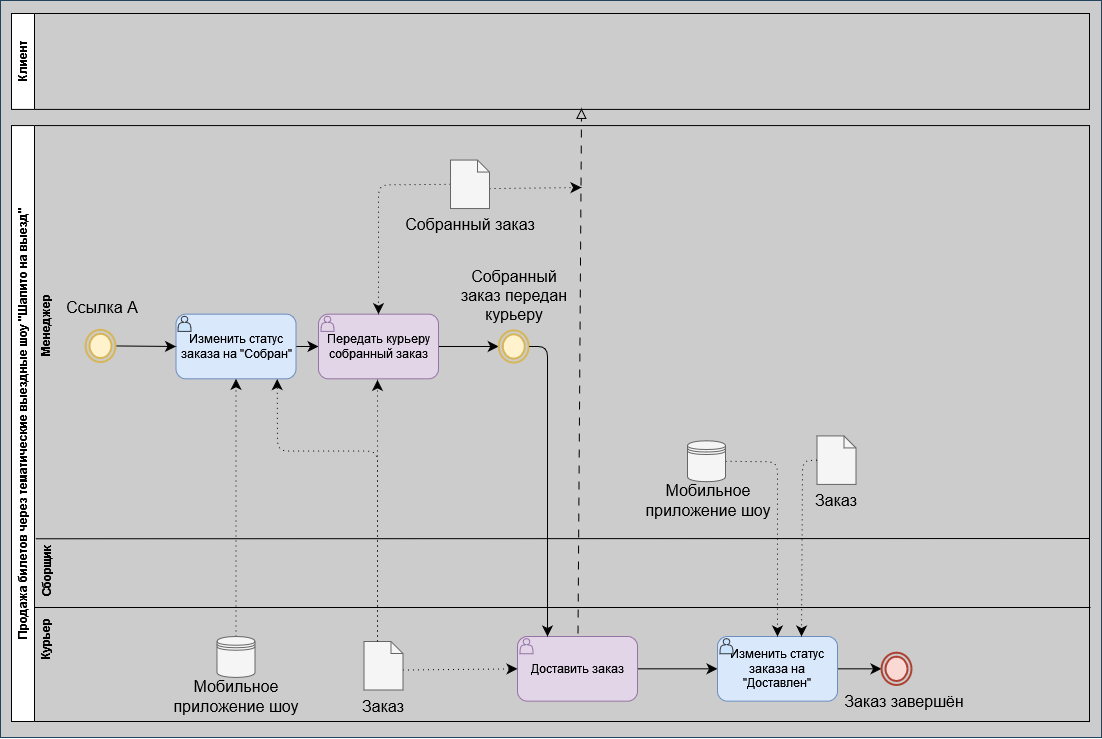

The diagram above was exported from draw.io. Its source (the exported page's mxGraphModel, read from the mxfile embedded in the PNG):
<mxGraphModel dx="1270" dy="3106" grid="0" gridSize="10" guides="1" tooltips="1" connect="1" arrows="1" fold="1" page="0" pageScale="1" pageWidth="850" pageHeight="1100" math="0" shadow="0">
  <root>
    <mxCell id="0" />
    <mxCell id="1" parent="0" />
    <mxCell id="UCeh9ULoI4jj5UsQAf7v-1" value="" style="rounded=0;whiteSpace=wrap;html=1;fillColor=#CCCCCC;strokeColor=#23445d;movable=0;resizable=0;rotatable=0;deletable=0;editable=0;locked=1;connectable=0;" vertex="1" parent="1">
      <mxGeometry x="-170" y="-1714" width="1101" height="737" as="geometry" />
    </mxCell>
    <mxCell id="OPBrNxLoen03CILED_NK-1" value="&lt;b&gt;Курьер&lt;/b&gt;" style="text;html=1;align=center;verticalAlign=middle;whiteSpace=wrap;rounded=0;rotation=-90;" parent="1" vertex="1">
      <mxGeometry x="-157" y="-1087" width="64" height="23" as="geometry" />
    </mxCell>
    <mxCell id="OPBrNxLoen03CILED_NK-2" value="&lt;b&gt;Менеджер&lt;/b&gt;" style="text;html=1;align=center;verticalAlign=middle;whiteSpace=wrap;rounded=0;rotation=-90;" parent="1" vertex="1">
      <mxGeometry x="-332.5" y="-1400.5" width="415" height="23" as="geometry" />
    </mxCell>
    <mxCell id="OPBrNxLoen03CILED_NK-3" value="" style="group;labelBackgroundColor=#D5E8D4;" parent="1" vertex="1" connectable="0">
      <mxGeometry x="-159" y="-1701" width="1078" height="708" as="geometry" />
    </mxCell>
    <mxCell id="OPBrNxLoen03CILED_NK-4" value="Продажа билетов через тематические выездные шоу &quot;Шапито на выезд&quot;" style="swimlane;horizontal=0;whiteSpace=wrap;html=1;movable=1;resizable=1;rotatable=1;deletable=1;editable=1;locked=0;connectable=1;labelBackgroundColor=default;" parent="OPBrNxLoen03CILED_NK-3" vertex="1">
      <mxGeometry y="112.07305936073058" width="1078" height="595.9269406392693" as="geometry" />
    </mxCell>
    <mxCell id="OPBrNxLoen03CILED_NK-5" value="" style="endArrow=none;html=1;rounded=0;fontSize=12;startSize=8;endSize=8;curved=1;exitX=1;exitY=0.75;exitDx=0;exitDy=0;movable=1;resizable=1;rotatable=1;deletable=1;editable=1;locked=0;connectable=1;" parent="OPBrNxLoen03CILED_NK-4" edge="1">
      <mxGeometry width="50" height="50" relative="1" as="geometry">
        <mxPoint x="1078" y="412.9252054794522" as="sourcePoint" />
        <mxPoint x="24" y="413.19461187214614" as="targetPoint" />
      </mxGeometry>
    </mxCell>
    <mxCell id="OPBrNxLoen03CILED_NK-87" style="edgeStyle=none;curved=1;rounded=0;orthogonalLoop=1;jettySize=auto;html=1;exitX=1;exitY=0.5;exitDx=0;exitDy=0;entryX=0;entryY=0.5;entryDx=0;entryDy=0;fontSize=12;startSize=8;endSize=8;" parent="OPBrNxLoen03CILED_NK-4" source="OPBrNxLoen03CILED_NK-8" target="OPBrNxLoen03CILED_NK-10" edge="1">
      <mxGeometry relative="1" as="geometry" />
    </mxCell>
    <mxCell id="OPBrNxLoen03CILED_NK-8" value="Изменить статус заказа на &quot;Собран&quot;" style="rounded=1;whiteSpace=wrap;html=1;fillColor=#dae8fc;strokeColor=#6c8ebf;" parent="OPBrNxLoen03CILED_NK-4" vertex="1">
      <mxGeometry x="164.5" y="188.58447488584474" width="120" height="64.65753424657534" as="geometry" />
    </mxCell>
    <mxCell id="OPBrNxLoen03CILED_NK-96" style="edgeStyle=none;curved=1;rounded=0;orthogonalLoop=1;jettySize=auto;html=1;exitX=1;exitY=0.5;exitDx=0;exitDy=0;entryX=0;entryY=0.5;entryDx=0;entryDy=0;fontSize=12;startSize=8;endSize=8;" parent="OPBrNxLoen03CILED_NK-4" source="OPBrNxLoen03CILED_NK-10" target="OPBrNxLoen03CILED_NK-94" edge="1">
      <mxGeometry relative="1" as="geometry" />
    </mxCell>
    <mxCell id="OPBrNxLoen03CILED_NK-10" value="Передать курьеру собранный заказ" style="rounded=1;whiteSpace=wrap;html=1;fillColor=#e1d5e7;strokeColor=#9673a6;" parent="OPBrNxLoen03CILED_NK-4" vertex="1">
      <mxGeometry x="307" y="188.58447488584474" width="120" height="64.65753424657534" as="geometry" />
    </mxCell>
    <mxCell id="OPBrNxLoen03CILED_NK-11" value="" style="shape=actor;whiteSpace=wrap;html=1;fillColor=#cce5ff;strokeColor=#36393d;" parent="OPBrNxLoen03CILED_NK-4" vertex="1">
      <mxGeometry x="166.5" y="190.73972602739724" width="13" height="15.086757990867579" as="geometry" />
    </mxCell>
    <mxCell id="OPBrNxLoen03CILED_NK-12" value="" style="shape=actor;whiteSpace=wrap;html=1;fillColor=#e1d5e7;strokeColor=#9673a6;" parent="OPBrNxLoen03CILED_NK-4" vertex="1">
      <mxGeometry x="309.5" y="190.73972602739724" width="13" height="15.086757990867579" as="geometry" />
    </mxCell>
    <mxCell id="OPBrNxLoen03CILED_NK-89" style="edgeStyle=none;curved=1;rounded=0;orthogonalLoop=1;jettySize=auto;html=1;exitX=1;exitY=0.5;exitDx=0;exitDy=0;entryX=0;entryY=0.5;entryDx=0;entryDy=0;fontSize=12;startSize=8;endSize=8;" parent="OPBrNxLoen03CILED_NK-4" source="OPBrNxLoen03CILED_NK-30" target="OPBrNxLoen03CILED_NK-34" edge="1">
      <mxGeometry relative="1" as="geometry" />
    </mxCell>
    <mxCell id="OPBrNxLoen03CILED_NK-30" value="Доставить заказ" style="rounded=1;whiteSpace=wrap;html=1;fillColor=#e1d5e7;strokeColor=#9673a6;" parent="OPBrNxLoen03CILED_NK-4" vertex="1">
      <mxGeometry x="506" y="510.9262557077625" width="120" height="64.65753424657534" as="geometry" />
    </mxCell>
    <mxCell id="OPBrNxLoen03CILED_NK-31" value="" style="shape=actor;whiteSpace=wrap;html=1;fillColor=#e1d5e7;strokeColor=#9673a6;" parent="OPBrNxLoen03CILED_NK-4" vertex="1">
      <mxGeometry x="508.5" y="513.081506849315" width="13" height="15.086757990867579" as="geometry" />
    </mxCell>
    <mxCell id="OPBrNxLoen03CILED_NK-88" style="edgeStyle=none;curved=1;rounded=0;orthogonalLoop=1;jettySize=auto;html=1;exitX=1;exitY=0.5;exitDx=0;exitDy=0;entryX=0;entryY=0.5;entryDx=0;entryDy=0;fontSize=12;startSize=8;endSize=8;" parent="OPBrNxLoen03CILED_NK-4" source="OPBrNxLoen03CILED_NK-34" target="OPBrNxLoen03CILED_NK-37" edge="1">
      <mxGeometry relative="1" as="geometry" />
    </mxCell>
    <mxCell id="OPBrNxLoen03CILED_NK-34" value="Изменить статус заказа на &quot;Доставлен&quot;" style="rounded=1;whiteSpace=wrap;html=1;fillColor=#dae8fc;strokeColor=#6c8ebf;" parent="OPBrNxLoen03CILED_NK-4" vertex="1">
      <mxGeometry x="706" y="510.9262557077625" width="120" height="64.65753424657534" as="geometry" />
    </mxCell>
    <mxCell id="OPBrNxLoen03CILED_NK-35" value="" style="shape=actor;whiteSpace=wrap;html=1;fillColor=#cce5ff;strokeColor=#36393d;" parent="OPBrNxLoen03CILED_NK-4" vertex="1">
      <mxGeometry x="708.5" y="513.081506849315" width="13" height="15.086757990867579" as="geometry" />
    </mxCell>
    <mxCell id="OPBrNxLoen03CILED_NK-37" value="" style="ellipse;html=1;shape=endState;fillColor=#fad9d5;strokeColor=#ae4132;strokeWidth=2;perimeterSpacing=0;labelBorderColor=none;labelBackgroundColor=none;fillStyle=auto;" parent="OPBrNxLoen03CILED_NK-4" vertex="1">
      <mxGeometry x="870" y="527.0906392694063" width="30" height="32.32876712328767" as="geometry" />
    </mxCell>
    <mxCell id="OPBrNxLoen03CILED_NK-86" style="edgeStyle=none;curved=1;rounded=0;orthogonalLoop=1;jettySize=auto;html=1;exitX=1;exitY=0.5;exitDx=0;exitDy=0;entryX=0;entryY=0.5;entryDx=0;entryDy=0;fontSize=12;startSize=8;endSize=8;" parent="OPBrNxLoen03CILED_NK-4" source="OPBrNxLoen03CILED_NK-38" target="OPBrNxLoen03CILED_NK-8" edge="1">
      <mxGeometry relative="1" as="geometry" />
    </mxCell>
    <mxCell id="OPBrNxLoen03CILED_NK-38" value="" style="ellipse;html=1;shape=endState;fillColor=#fff2cc;strokeColor=#d6b656;strokeWidth=2;perimeterSpacing=0;labelBorderColor=none;labelBackgroundColor=none;fillStyle=auto;" parent="OPBrNxLoen03CILED_NK-4" vertex="1">
      <mxGeometry x="74" y="204.21004566210044" width="30" height="32.32876712328767" as="geometry" />
    </mxCell>
    <mxCell id="OPBrNxLoen03CILED_NK-98" style="edgeStyle=none;curved=1;rounded=0;orthogonalLoop=1;jettySize=auto;html=1;exitX=0;exitY=0;exitDx=13.5;exitDy=0;exitPerimeter=0;fontSize=12;startSize=8;endSize=8;dashed=1;dashPattern=1 4;" parent="OPBrNxLoen03CILED_NK-4" source="OPBrNxLoen03CILED_NK-41" edge="1">
      <mxGeometry relative="1" as="geometry">
        <mxPoint x="366" y="254.31963470319633" as="targetPoint" />
      </mxGeometry>
    </mxCell>
    <mxCell id="OPBrNxLoen03CILED_NK-101" style="edgeStyle=none;curved=1;rounded=0;orthogonalLoop=1;jettySize=auto;html=1;exitX=0;exitY=0;exitDx=39;exitDy=28.5;exitPerimeter=0;entryX=0;entryY=0.5;entryDx=0;entryDy=0;fontSize=12;startSize=8;endSize=8;dashed=1;dashPattern=1 4;" parent="OPBrNxLoen03CILED_NK-4" source="OPBrNxLoen03CILED_NK-41" target="OPBrNxLoen03CILED_NK-30" edge="1">
      <mxGeometry relative="1" as="geometry" />
    </mxCell>
    <mxCell id="OPBrNxLoen03CILED_NK-41" value="" style="shape=note;size=12;whiteSpace=wrap;html=1;fillColor=#f5f5f5;strokeColor=#666666;fontColor=#333333;" parent="OPBrNxLoen03CILED_NK-4" vertex="1">
      <mxGeometry x="352.5" y="515.9262557077625" width="39" height="48.49315068493151" as="geometry" />
    </mxCell>
    <mxCell id="OPBrNxLoen03CILED_NK-47" value="" style="shape=note;size=12;whiteSpace=wrap;html=1;fillColor=#f5f5f5;strokeColor=#666666;fontColor=#333333;" parent="OPBrNxLoen03CILED_NK-4" vertex="1">
      <mxGeometry x="805.5" y="310.35616438356163" width="39" height="48.49315068493151" as="geometry" />
    </mxCell>
    <mxCell id="OPBrNxLoen03CILED_NK-92" style="edgeStyle=none;curved=1;rounded=0;orthogonalLoop=1;jettySize=auto;html=1;exitX=0;exitY=0;exitDx=39;exitDy=28.5;exitPerimeter=0;fontSize=12;startSize=8;endSize=8;dashed=1;dashPattern=1 4;" parent="OPBrNxLoen03CILED_NK-4" source="OPBrNxLoen03CILED_NK-48" edge="1">
      <mxGeometry relative="1" as="geometry">
        <mxPoint x="570" y="61.92694063926933" as="targetPoint" />
      </mxGeometry>
    </mxCell>
    <mxCell id="OPBrNxLoen03CILED_NK-102" style="edgeStyle=none;curved=0;rounded=1;orthogonalLoop=1;jettySize=auto;html=1;exitX=0;exitY=0.5;exitDx=0;exitDy=0;exitPerimeter=0;entryX=0.5;entryY=0;entryDx=0;entryDy=0;fontSize=12;startSize=8;endSize=8;dashed=1;dashPattern=1 4;" parent="OPBrNxLoen03CILED_NK-4" source="OPBrNxLoen03CILED_NK-48" target="OPBrNxLoen03CILED_NK-10" edge="1">
      <mxGeometry relative="1" as="geometry">
        <Array as="points">
          <mxPoint x="367" y="59.26940639269406" />
        </Array>
      </mxGeometry>
    </mxCell>
    <mxCell id="OPBrNxLoen03CILED_NK-48" value="" style="shape=note;size=12;whiteSpace=wrap;html=1;fillColor=#f5f5f5;strokeColor=#666666;fontColor=#333333;" parent="OPBrNxLoen03CILED_NK-4" vertex="1">
      <mxGeometry x="439" y="34.48401826484018" width="39" height="48.49315068493151" as="geometry" />
    </mxCell>
    <mxCell id="OPBrNxLoen03CILED_NK-97" style="edgeStyle=none;curved=1;rounded=0;orthogonalLoop=1;jettySize=auto;html=1;exitX=0.5;exitY=0;exitDx=0;exitDy=0;entryX=0.5;entryY=1;entryDx=0;entryDy=0;fontSize=12;startSize=8;endSize=8;dashed=1;dashPattern=1 4;" parent="OPBrNxLoen03CILED_NK-4" source="OPBrNxLoen03CILED_NK-52" target="OPBrNxLoen03CILED_NK-8" edge="1">
      <mxGeometry relative="1" as="geometry" />
    </mxCell>
    <mxCell id="OPBrNxLoen03CILED_NK-52" value="" style="shape=datastore;whiteSpace=wrap;html=1;fillColor=#f5f5f5;fontColor=#333333;strokeColor=#666666;" parent="OPBrNxLoen03CILED_NK-4" vertex="1">
      <mxGeometry x="205.5" y="510.9262557077625" width="38" height="40.949771689497716" as="geometry" />
    </mxCell>
    <mxCell id="OPBrNxLoen03CILED_NK-91" style="edgeStyle=none;curved=0;rounded=1;orthogonalLoop=1;jettySize=auto;html=1;exitX=1;exitY=0.5;exitDx=0;exitDy=0;entryX=0.5;entryY=0;entryDx=0;entryDy=0;fontSize=12;startSize=8;endSize=8;dashed=1;dashPattern=1 4;" parent="OPBrNxLoen03CILED_NK-4" source="OPBrNxLoen03CILED_NK-54" target="OPBrNxLoen03CILED_NK-34" edge="1">
      <mxGeometry relative="1" as="geometry">
        <Array as="points">
          <mxPoint x="766" y="336.2191780821918" />
        </Array>
      </mxGeometry>
    </mxCell>
    <mxCell id="OPBrNxLoen03CILED_NK-54" value="" style="shape=datastore;whiteSpace=wrap;html=1;fillColor=#f5f5f5;fontColor=#333333;strokeColor=#666666;" parent="OPBrNxLoen03CILED_NK-4" vertex="1">
      <mxGeometry x="676" y="315.20547945205476" width="38" height="40.949771689497716" as="geometry" />
    </mxCell>
    <mxCell id="OPBrNxLoen03CILED_NK-55" value="Заказ" style="text;strokeColor=none;fillColor=none;html=1;align=center;verticalAlign=middle;whiteSpace=wrap;rounded=0;fontSize=16;" parent="OPBrNxLoen03CILED_NK-4" vertex="1">
      <mxGeometry x="795" y="358.8493150684931" width="60" height="32.32876712328767" as="geometry" />
    </mxCell>
    <mxCell id="OPBrNxLoen03CILED_NK-56" value="Собранный заказ" style="text;strokeColor=none;fillColor=none;html=1;align=center;verticalAlign=middle;whiteSpace=wrap;rounded=0;fontSize=16;" parent="OPBrNxLoen03CILED_NK-4" vertex="1">
      <mxGeometry x="391.5" y="82.97716894977168" width="134" height="32.32876712328767" as="geometry" />
    </mxCell>
    <mxCell id="OPBrNxLoen03CILED_NK-57" value="Мобильное приложение шоу" style="text;strokeColor=none;fillColor=none;html=1;align=center;verticalAlign=middle;whiteSpace=wrap;rounded=0;fontSize=16;" parent="OPBrNxLoen03CILED_NK-4" vertex="1">
      <mxGeometry x="630" y="358.8493150684931" width="134" height="32.32876712328767" as="geometry" />
    </mxCell>
    <mxCell id="OPBrNxLoen03CILED_NK-58" value="Мобильное приложение шоу" style="text;strokeColor=none;fillColor=none;html=1;align=center;verticalAlign=middle;whiteSpace=wrap;rounded=0;fontSize=16;" parent="OPBrNxLoen03CILED_NK-4" vertex="1">
      <mxGeometry x="157.5" y="555.1089041095889" width="134" height="32.32876712328767" as="geometry" />
    </mxCell>
    <mxCell id="OPBrNxLoen03CILED_NK-64" value="Заказ" style="text;strokeColor=none;fillColor=none;html=1;align=center;verticalAlign=middle;whiteSpace=wrap;rounded=0;fontSize=16;" parent="OPBrNxLoen03CILED_NK-4" vertex="1">
      <mxGeometry x="342" y="564.419406392694" width="60" height="32.32876712328767" as="geometry" />
    </mxCell>
    <mxCell id="OPBrNxLoen03CILED_NK-71" value="Заказ завершён" style="text;strokeColor=none;fillColor=none;html=1;align=center;verticalAlign=middle;whiteSpace=wrap;rounded=0;fontSize=16;" parent="OPBrNxLoen03CILED_NK-4" vertex="1">
      <mxGeometry x="826" y="559.419406392694" width="134" height="32.32876712328767" as="geometry" />
    </mxCell>
    <mxCell id="OPBrNxLoen03CILED_NK-72" value="Ссылка А" style="text;strokeColor=none;fillColor=none;html=1;align=center;verticalAlign=middle;whiteSpace=wrap;rounded=0;fontSize=16;" parent="OPBrNxLoen03CILED_NK-4" vertex="1">
      <mxGeometry x="51" y="165.95433789954336" width="80" height="32.32876712328767" as="geometry" />
    </mxCell>
    <mxCell id="OPBrNxLoen03CILED_NK-14" style="edgeStyle=none;curved=1;rounded=0;orthogonalLoop=1;jettySize=auto;html=1;exitX=0.504;exitY=-0.046;exitDx=0;exitDy=0;fontSize=12;startSize=8;endSize=8;endArrow=block;endFill=0;dashed=1;dashPattern=8 8;exitPerimeter=0;" parent="OPBrNxLoen03CILED_NK-4" source="OPBrNxLoen03CILED_NK-30" edge="1">
      <mxGeometry relative="1" as="geometry">
        <mxPoint x="570" y="-17.24200913242009" as="targetPoint" />
        <mxPoint x="566.52" y="491.39726027397256" as="sourcePoint" />
      </mxGeometry>
    </mxCell>
    <mxCell id="OPBrNxLoen03CILED_NK-90" style="edgeStyle=none;curved=0;rounded=1;orthogonalLoop=1;jettySize=auto;html=1;exitX=0;exitY=0.5;exitDx=0;exitDy=0;exitPerimeter=0;fontSize=12;startSize=8;endSize=8;dashed=1;dashPattern=1 4;entryX=0.7;entryY=0;entryDx=0;entryDy=0;entryPerimeter=0;" parent="OPBrNxLoen03CILED_NK-4" source="OPBrNxLoen03CILED_NK-47" target="OPBrNxLoen03CILED_NK-34" edge="1">
      <mxGeometry relative="1" as="geometry">
        <mxPoint x="790" y="508.92694063926933" as="targetPoint" />
        <Array as="points">
          <mxPoint x="791" y="335.1415525114155" />
        </Array>
      </mxGeometry>
    </mxCell>
    <mxCell id="OPBrNxLoen03CILED_NK-100" style="edgeStyle=none;curved=0;rounded=1;orthogonalLoop=1;jettySize=auto;html=1;exitX=1;exitY=0.5;exitDx=0;exitDy=0;entryX=0.25;entryY=0;entryDx=0;entryDy=0;fontSize=12;startSize=8;endSize=8;" parent="OPBrNxLoen03CILED_NK-4" source="OPBrNxLoen03CILED_NK-94" target="OPBrNxLoen03CILED_NK-30" edge="1">
      <mxGeometry relative="1" as="geometry">
        <Array as="points">
          <mxPoint x="536" y="220.9132420091324" />
        </Array>
      </mxGeometry>
    </mxCell>
    <mxCell id="OPBrNxLoen03CILED_NK-94" value="" style="ellipse;html=1;shape=endState;fillColor=#fff2cc;strokeColor=#d6b656;strokeWidth=2;perimeterSpacing=0;labelBorderColor=none;labelBackgroundColor=none;fillStyle=auto;" parent="OPBrNxLoen03CILED_NK-4" vertex="1">
      <mxGeometry x="487.25" y="204.74885844748857" width="30" height="32.32876712328767" as="geometry" />
    </mxCell>
    <mxCell id="OPBrNxLoen03CILED_NK-95" value="Собранный заказ передан курьеру" style="text;strokeColor=none;fillColor=none;html=1;align=center;verticalAlign=middle;whiteSpace=wrap;rounded=0;fontSize=16;" parent="OPBrNxLoen03CILED_NK-4" vertex="1">
      <mxGeometry x="445.5" y="154.10045662100455" width="113.5" height="32.32876712328767" as="geometry" />
    </mxCell>
    <mxCell id="OPBrNxLoen03CILED_NK-99" style="edgeStyle=none;curved=0;rounded=1;orthogonalLoop=1;jettySize=auto;html=1;exitX=0;exitY=0;exitDx=13.5;exitDy=0;exitPerimeter=0;entryX=0.843;entryY=1.004;entryDx=0;entryDy=0;entryPerimeter=0;fontSize=12;startSize=8;endSize=8;dashed=1;dashPattern=1 4;" parent="OPBrNxLoen03CILED_NK-4" source="OPBrNxLoen03CILED_NK-41" target="OPBrNxLoen03CILED_NK-8" edge="1">
      <mxGeometry relative="1" as="geometry">
        <Array as="points">
          <mxPoint x="366" y="325.4429223744292" />
          <mxPoint x="266" y="325.4429223744292" />
        </Array>
      </mxGeometry>
    </mxCell>
    <mxCell id="OPBrNxLoen03CILED_NK-84" value="Клиент" style="swimlane;horizontal=0;whiteSpace=wrap;html=1;labelBackgroundColor=default;" parent="OPBrNxLoen03CILED_NK-3" vertex="1">
      <mxGeometry width="1078" height="95.90867579908675" as="geometry" />
    </mxCell>
    <mxCell id="XX6D7FiziJw9cou4RuRL-1" value="&lt;b&gt;Сборщик&lt;/b&gt;" style="text;html=1;align=center;verticalAlign=middle;whiteSpace=wrap;rounded=0;rotation=-90;" parent="1" vertex="1">
      <mxGeometry x="-161" y="-1155" width="75" height="23" as="geometry" />
    </mxCell>
    <mxCell id="XX6D7FiziJw9cou4RuRL-2" value="" style="endArrow=none;html=1;rounded=0;fontSize=12;startSize=8;endSize=8;curved=1;" parent="1" edge="1">
      <mxGeometry width="50" height="50" relative="1" as="geometry">
        <mxPoint x="-135" y="-1107" as="sourcePoint" />
        <mxPoint x="920" y="-1107" as="targetPoint" />
      </mxGeometry>
    </mxCell>
  </root>
</mxGraphModel>